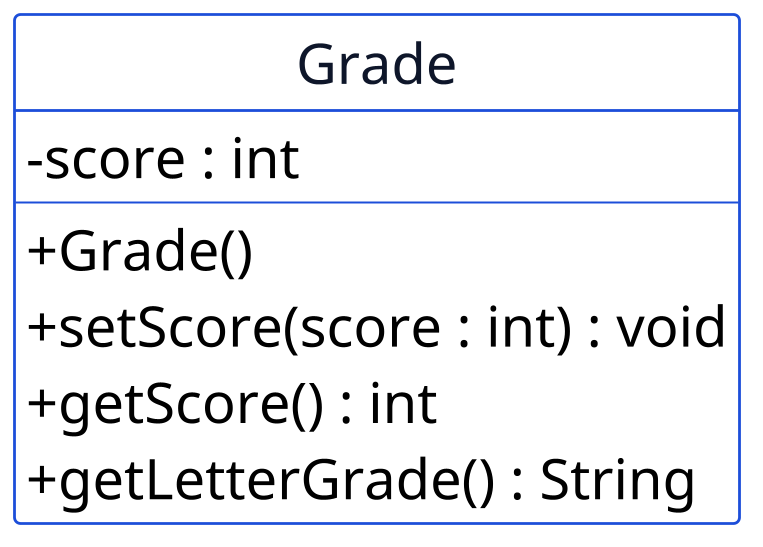

The diagram above was rendered by PlantUML. Its source (embedded in the PNG):
@startuml p03-grade
scale 2
!include _common.iuml
hide circle
hide empty members

class Grade {
  - score : int
  --
  + Grade()
  + setScore(score : int) : void
  + getScore() : int
  + getLetterGrade() : String
}
@enduml